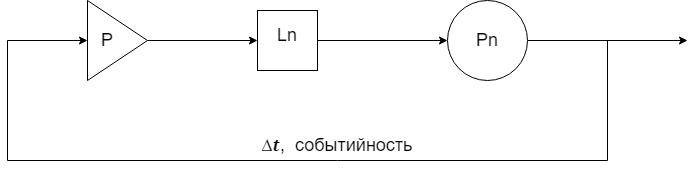

The diagram above was exported from draw.io. Its source (the exported page's mxGraphModel, read from the mxfile embedded in the PNG):
<mxGraphModel dx="1108" dy="488" grid="1" gridSize="10" guides="1" tooltips="1" connect="1" arrows="1" fold="1" page="1" pageScale="1" pageWidth="827" pageHeight="1169" math="0" shadow="0">
  <root>
    <mxCell id="0" />
    <mxCell id="1" parent="0" />
    <mxCell id="BcsiD3ZTPRt12XqoFTio-4" style="edgeStyle=orthogonalEdgeStyle;rounded=0;orthogonalLoop=1;jettySize=auto;html=1;exitX=1;exitY=0.5;exitDx=0;exitDy=0;entryX=0;entryY=0.5;entryDx=0;entryDy=0;" edge="1" parent="1" source="BcsiD3ZTPRt12XqoFTio-1" target="BcsiD3ZTPRt12XqoFTio-2">
      <mxGeometry relative="1" as="geometry" />
    </mxCell>
    <mxCell id="BcsiD3ZTPRt12XqoFTio-1" value="" style="triangle;whiteSpace=wrap;html=1;" vertex="1" parent="1">
      <mxGeometry x="160" y="200" width="60" height="80" as="geometry" />
    </mxCell>
    <mxCell id="BcsiD3ZTPRt12XqoFTio-5" style="edgeStyle=orthogonalEdgeStyle;rounded=0;orthogonalLoop=1;jettySize=auto;html=1;exitX=1;exitY=0.5;exitDx=0;exitDy=0;entryX=0;entryY=0.5;entryDx=0;entryDy=0;" edge="1" parent="1" source="BcsiD3ZTPRt12XqoFTio-2" target="BcsiD3ZTPRt12XqoFTio-3">
      <mxGeometry relative="1" as="geometry" />
    </mxCell>
    <mxCell id="BcsiD3ZTPRt12XqoFTio-2" value="" style="whiteSpace=wrap;html=1;aspect=fixed;" vertex="1" parent="1">
      <mxGeometry x="330" y="210" width="60" height="60" as="geometry" />
    </mxCell>
    <mxCell id="BcsiD3ZTPRt12XqoFTio-6" style="edgeStyle=orthogonalEdgeStyle;rounded=0;orthogonalLoop=1;jettySize=auto;html=1;exitX=1;exitY=0.5;exitDx=0;exitDy=0;" edge="1" parent="1" source="BcsiD3ZTPRt12XqoFTio-3">
      <mxGeometry relative="1" as="geometry">
        <mxPoint x="760" y="240" as="targetPoint" />
      </mxGeometry>
    </mxCell>
    <mxCell id="BcsiD3ZTPRt12XqoFTio-3" value="&lt;font style=&quot;font-size: 18px&quot;&gt;Pn&lt;/font&gt;" style="ellipse;whiteSpace=wrap;html=1;aspect=fixed;" vertex="1" parent="1">
      <mxGeometry x="520" y="200" width="80" height="80" as="geometry" />
    </mxCell>
    <mxCell id="BcsiD3ZTPRt12XqoFTio-7" value="" style="endArrow=classic;html=1;rounded=0;entryX=0;entryY=0.5;entryDx=0;entryDy=0;" edge="1" parent="1" target="BcsiD3ZTPRt12XqoFTio-1">
      <mxGeometry width="50" height="50" relative="1" as="geometry">
        <mxPoint x="680" y="240" as="sourcePoint" />
        <mxPoint x="440" y="230" as="targetPoint" />
        <Array as="points">
          <mxPoint x="680" y="360" />
          <mxPoint x="410" y="360" />
          <mxPoint x="80" y="360" />
          <mxPoint x="80" y="240" />
        </Array>
      </mxGeometry>
    </mxCell>
    <mxCell id="BcsiD3ZTPRt12XqoFTio-8" value="&lt;font style=&quot;font-size: 18px&quot;&gt;P&lt;/font&gt;" style="text;html=1;strokeColor=none;fillColor=none;align=center;verticalAlign=middle;whiteSpace=wrap;rounded=0;" vertex="1" parent="1">
      <mxGeometry x="150" y="225" width="60" height="30" as="geometry" />
    </mxCell>
    <mxCell id="BcsiD3ZTPRt12XqoFTio-9" value="&lt;font style=&quot;font-size: 18px&quot;&gt;Ln&lt;/font&gt;" style="text;html=1;strokeColor=none;fillColor=none;align=center;verticalAlign=middle;whiteSpace=wrap;rounded=0;" vertex="1" parent="1">
      <mxGeometry x="330" y="220" width="60" height="30" as="geometry" />
    </mxCell>
    <mxCell id="BcsiD3ZTPRt12XqoFTio-10" value="&lt;span class=&quot;fontstyle0&quot;&gt;∆𝒕,&amp;nbsp;&amp;nbsp;событийность&lt;/span&gt;" style="text;html=1;strokeColor=none;fillColor=none;align=center;verticalAlign=middle;whiteSpace=wrap;rounded=0;fontSize=18;" vertex="1" parent="1">
      <mxGeometry x="380" y="330" width="60" height="30" as="geometry" />
    </mxCell>
  </root>
</mxGraphModel>